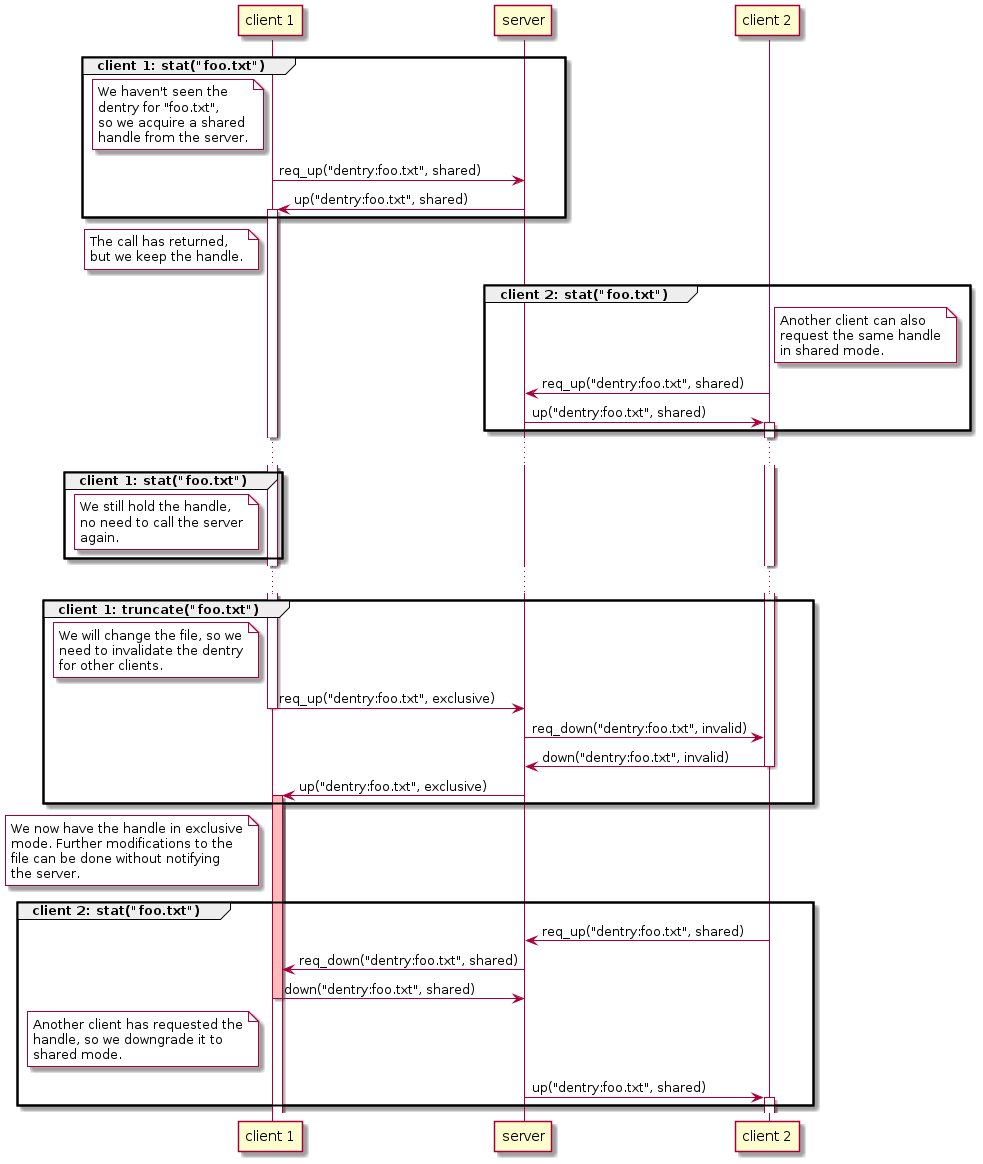

The diagram above was rendered by PlantUML. Its source (embedded in the PNG):
@startuml
participant c1 as "client 1"
participant s as "server"
participant c2 as "client 2"

group client 1: stat("foo.txt")

  note left of c1 #white
    We haven't seen the
    dentry for "foo.txt",
    so we acquire a shared
    handle from the server.
  end note

  c1 -> s: req_up("dentry:foo.txt", shared)
  s -> c1: up("dentry:foo.txt", shared)
  activate c1

end

note left of c1 #white
  The call has returned,
  but we keep the handle.
end note

group client 2: stat("foo.txt")

  note right of c2 #white
    Another client can also
    request the same handle
    in shared mode.
  end note

  c2 -> s: req_up("dentry:foo.txt", shared)
  s -> c2: up("dentry:foo.txt", shared)
  activate c2

end

...

group client 1: stat("foo.txt")

  note left of c1 #white
    We still hold the handle,
    no need to call the server
    again.
  end note

end

...

group client 1: truncate("foo.txt")

  note left of c1 #white
    We will change the file, so we
    need to invalidate the dentry
    for other clients.
  end note

  c1 -> s: req_up("dentry:foo.txt", exclusive)
  deactivate c1

  s -> c2: req_down("dentry:foo.txt", invalid)
  c2 -> s: down("dentry:foo.txt", invalid)
  deactivate c2

  s -> c1: up("dentry:foo.txt", exclusive)
  activate c1
  activate c1 #ffbbbb

end

note left of c1 #white
  We now have the handle in exclusive
  mode. Further modifications to the
  file can be done without notifying
  the server.
end note

group client 2: stat("foo.txt")

  c2 -> s: req_up("dentry:foo.txt", shared)
  s -> c1: req_down("dentry:foo.txt", shared)
  c1 -> s: down("dentry:foo.txt", shared)
  deactivate c1

  note left of c1 #white
    Another client has requested the
    handle, so we downgrade it to
    shared mode.
  end note

  s -> c2: up("dentry:foo.txt", shared)
  activate c2

end
@enduml